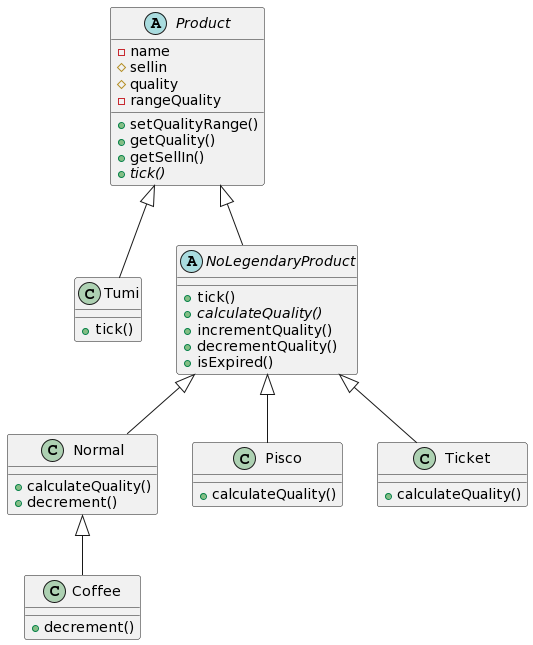

The diagram above was rendered by PlantUML. Its source (embedded in the PNG):
@startuml
class Normal {
  + calculateQuality()
  + decrement()
}
class Pisco {
  + calculateQuality()
}
class Tumi {
  + tick()
}
class Ticket {
  + calculateQuality()
}
class Coffee {
  + decrement()
}


abstract class Product {
  - name
  # sellin
  # quality
  - rangeQuality
  + setQualityRange()
  + getQuality()
  + getSellIn()
  + {abstract} tick()
}

abstract class NoLegendaryProduct {
  + tick()
  + {abstract} calculateQuality()
  + incrementQuality()
  + decrementQuality()
  + isExpired()
}

NoLegendaryProduct <|-- Normal
NoLegendaryProduct <|-- Pisco
Product <|-- Tumi
NoLegendaryProduct <|-- Ticket
Normal <|-- Coffee
Product <|-- NoLegendaryProduct
@enduml